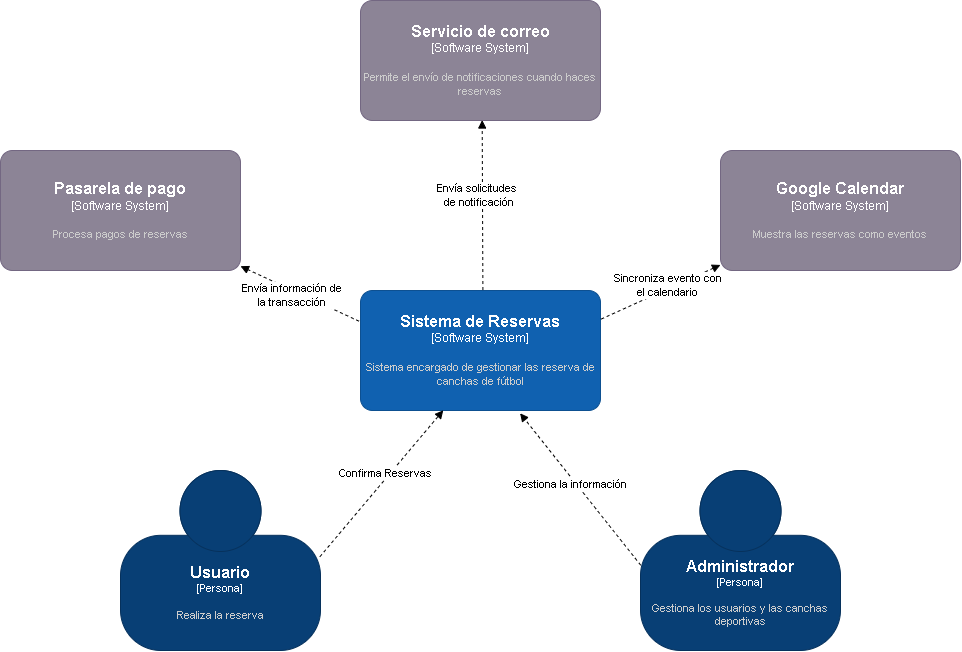

The diagram above was exported from draw.io. Its source (the exported page's mxGraphModel, read from the mxfile embedded in the PNG):
<mxGraphModel dx="2278" dy="927" grid="1" gridSize="10" guides="1" tooltips="1" connect="1" arrows="1" fold="1" page="1" pageScale="1" pageWidth="1169" pageHeight="827" math="0" shadow="0">
  <root>
    <mxCell id="0" />
    <mxCell id="1" parent="0" />
    <object placeholders="1" c4Name="Sistema de Reservas" c4Type="Software System" c4Description="Sistema encargado de gestionar las reserva de canchas de fútbol" label="&lt;font style=&quot;font-size: 16px&quot;&gt;&lt;b&gt;%c4Name%&lt;/b&gt;&lt;/font&gt;&lt;div&gt;[%c4Type%]&lt;/div&gt;&lt;br&gt;&lt;div&gt;&lt;font style=&quot;font-size: 11px&quot;&gt;&lt;font color=&quot;#cccccc&quot;&gt;%c4Description%&lt;/font&gt;&lt;/div&gt;" id="n1ipQOYqmHpk0Zpvym22-1">
      <mxCell style="rounded=1;whiteSpace=wrap;html=1;labelBackgroundColor=none;fillColor=#1061B0;fontColor=#ffffff;align=center;arcSize=10;strokeColor=#0D5091;metaEdit=1;resizable=0;points=[[0.25,0,0],[0.5,0,0],[0.75,0,0],[1,0.25,0],[1,0.5,0],[1,0.75,0],[0.75,1,0],[0.5,1,0],[0.25,1,0],[0,0.75,0],[0,0.5,0],[0,0.25,0]];" parent="1" vertex="1">
        <mxGeometry x="1050" y="379" width="240" height="120" as="geometry" />
      </mxCell>
    </object>
    <object placeholders="1" c4Name="Usuario" c4Type="Persona" c4Description="Realiza la reserva" label="&lt;font style=&quot;font-size: 16px&quot;&gt;&lt;b&gt;%c4Name%&lt;/b&gt;&lt;/font&gt;&lt;div&gt;[%c4Type%]&lt;/div&gt;&lt;br&gt;&lt;div&gt;&lt;font style=&quot;font-size: 11px&quot;&gt;&lt;font color=&quot;#cccccc&quot;&gt;%c4Description%&lt;/font&gt;&lt;/div&gt;" id="n1ipQOYqmHpk0Zpvym22-2">
      <mxCell style="html=1;fontSize=11;dashed=0;whiteSpace=wrap;fillColor=#083F75;strokeColor=#06315C;fontColor=#ffffff;shape=mxgraph.c4.person2;align=center;metaEdit=1;points=[[0.5,0,0],[1,0.5,0],[1,0.75,0],[0.75,1,0],[0.5,1,0],[0.25,1,0],[0,0.75,0],[0,0.5,0]];resizable=0;" parent="1" vertex="1">
        <mxGeometry x="810" y="559" width="200" height="180" as="geometry" />
      </mxCell>
    </object>
    <object placeholders="1" c4Name="Google Calendar" c4Type="Software System" c4Description="Muestra las reservas como eventos" label="&lt;font style=&quot;font-size: 16px&quot;&gt;&lt;b&gt;%c4Name%&lt;/b&gt;&lt;/font&gt;&lt;div&gt;[%c4Type%]&lt;/div&gt;&lt;br&gt;&lt;div&gt;&lt;font style=&quot;font-size: 11px&quot;&gt;&lt;font color=&quot;#cccccc&quot;&gt;%c4Description%&lt;/font&gt;&lt;/div&gt;" id="n1ipQOYqmHpk0Zpvym22-3">
      <mxCell style="rounded=1;whiteSpace=wrap;html=1;labelBackgroundColor=none;fillColor=#8C8496;fontColor=#ffffff;align=center;arcSize=10;strokeColor=#736782;metaEdit=1;resizable=0;points=[[0.25,0,0],[0.5,0,0],[0.75,0,0],[1,0.25,0],[1,0.5,0],[1,0.75,0],[0.75,1,0],[0.5,1,0],[0.25,1,0],[0,0.75,0],[0,0.5,0],[0,0.25,0]];" parent="1" vertex="1">
        <mxGeometry x="1410" y="239" width="240" height="120" as="geometry" />
      </mxCell>
    </object>
    <object placeholders="1" c4Name="Administrador" c4Type="Persona" c4Description="Gestiona los usuarios y las canchas deportivas" label="&lt;font style=&quot;font-size: 16px&quot;&gt;&lt;b&gt;%c4Name%&lt;/b&gt;&lt;/font&gt;&lt;div&gt;[%c4Type%]&lt;/div&gt;&lt;br&gt;&lt;div&gt;&lt;font style=&quot;font-size: 11px&quot;&gt;&lt;font color=&quot;#cccccc&quot;&gt;%c4Description%&lt;/font&gt;&lt;/div&gt;" id="n1ipQOYqmHpk0Zpvym22-4">
      <mxCell style="html=1;fontSize=11;dashed=0;whiteSpace=wrap;fillColor=#083F75;strokeColor=#06315C;fontColor=#ffffff;shape=mxgraph.c4.person2;align=center;metaEdit=1;points=[[0.5,0,0],[1,0.5,0],[1,0.75,0],[0.75,1,0],[0.5,1,0],[0.25,1,0],[0,0.75,0],[0,0.5,0]];resizable=0;" parent="1" vertex="1">
        <mxGeometry x="1330" y="559" width="200" height="180" as="geometry" />
      </mxCell>
    </object>
    <mxCell id="n1ipQOYqmHpk0Zpvym22-5" value="" style="html=1;verticalAlign=bottom;labelBackgroundColor=none;endArrow=block;endFill=1;dashed=1;rounded=0;exitX=1.003;exitY=0.238;exitDx=0;exitDy=0;exitPerimeter=0;" parent="1" source="n1ipQOYqmHpk0Zpvym22-1" target="n1ipQOYqmHpk0Zpvym22-3" edge="1">
      <mxGeometry width="160" relative="1" as="geometry">
        <mxPoint x="800" y="591" as="sourcePoint" />
        <mxPoint x="1390" y="343" as="targetPoint" />
      </mxGeometry>
    </mxCell>
    <mxCell id="n1ipQOYqmHpk0Zpvym22-6" value="Sincroniza evento con&lt;div&gt;el calendario&lt;/div&gt;" style="edgeLabel;html=1;align=center;verticalAlign=middle;resizable=0;points=[];" parent="n1ipQOYqmHpk0Zpvym22-5" connectable="0" vertex="1">
      <mxGeometry x="0.1162" y="5" relative="1" as="geometry">
        <mxPoint as="offset" />
      </mxGeometry>
    </mxCell>
    <mxCell id="n1ipQOYqmHpk0Zpvym22-7" value="" style="html=1;verticalAlign=bottom;labelBackgroundColor=none;endArrow=block;endFill=1;dashed=1;rounded=0;exitX=0.51;exitY=-0.004;exitDx=0;exitDy=0;exitPerimeter=0;entryX=0.507;entryY=0.996;entryDx=0;entryDy=0;entryPerimeter=0;" parent="1" source="n1ipQOYqmHpk0Zpvym22-1" target="n1ipQOYqmHpk0Zpvym22-15" edge="1">
      <mxGeometry width="160" relative="1" as="geometry">
        <mxPoint x="1180" y="417" as="sourcePoint" />
        <mxPoint x="1285" y="309" as="targetPoint" />
      </mxGeometry>
    </mxCell>
    <mxCell id="n1ipQOYqmHpk0Zpvym22-8" value="Envía solicitudes&amp;nbsp;&lt;div&gt;de notificación&lt;/div&gt;" style="edgeLabel;html=1;align=center;verticalAlign=middle;resizable=0;points=[];" parent="n1ipQOYqmHpk0Zpvym22-7" connectable="0" vertex="1">
      <mxGeometry x="0.1162" y="5" relative="1" as="geometry">
        <mxPoint as="offset" />
      </mxGeometry>
    </mxCell>
    <mxCell id="n1ipQOYqmHpk0Zpvym22-9" value="" style="html=1;verticalAlign=bottom;labelBackgroundColor=none;endArrow=block;endFill=1;dashed=1;rounded=0;exitX=-0.006;exitY=0.256;exitDx=0;exitDy=0;exitPerimeter=0;" parent="1" source="n1ipQOYqmHpk0Zpvym22-1" target="n1ipQOYqmHpk0Zpvym22-16" edge="1">
      <mxGeometry width="160" relative="1" as="geometry">
        <mxPoint x="920" y="477" as="sourcePoint" />
        <mxPoint x="1025" y="369" as="targetPoint" />
      </mxGeometry>
    </mxCell>
    <mxCell id="n1ipQOYqmHpk0Zpvym22-10" value="Envía información de&lt;div&gt;la transacción&lt;/div&gt;" style="edgeLabel;html=1;align=center;verticalAlign=middle;resizable=0;points=[];" parent="n1ipQOYqmHpk0Zpvym22-9" connectable="0" vertex="1">
      <mxGeometry x="0.1162" y="5" relative="1" as="geometry">
        <mxPoint as="offset" />
      </mxGeometry>
    </mxCell>
    <mxCell id="n1ipQOYqmHpk0Zpvym22-11" value="" style="html=1;verticalAlign=bottom;labelBackgroundColor=none;endArrow=block;endFill=1;dashed=1;rounded=0;exitX=0.997;exitY=0.479;exitDx=0;exitDy=0;exitPerimeter=0;entryX=0.345;entryY=0.998;entryDx=0;entryDy=0;entryPerimeter=0;" parent="1" source="n1ipQOYqmHpk0Zpvym22-2" target="n1ipQOYqmHpk0Zpvym22-1" edge="1">
      <mxGeometry width="160" relative="1" as="geometry">
        <mxPoint x="1190" y="677" as="sourcePoint" />
        <mxPoint x="1160" y="559" as="targetPoint" />
      </mxGeometry>
    </mxCell>
    <mxCell id="n1ipQOYqmHpk0Zpvym22-12" value="Confirma Reservas" style="edgeLabel;html=1;align=center;verticalAlign=middle;resizable=0;points=[];" parent="n1ipQOYqmHpk0Zpvym22-11" connectable="0" vertex="1">
      <mxGeometry x="0.1162" y="5" relative="1" as="geometry">
        <mxPoint as="offset" />
      </mxGeometry>
    </mxCell>
    <mxCell id="n1ipQOYqmHpk0Zpvym22-13" value="" style="html=1;verticalAlign=bottom;labelBackgroundColor=none;endArrow=block;endFill=1;dashed=1;rounded=0;entryX=0.665;entryY=1.023;entryDx=0;entryDy=0;entryPerimeter=0;exitX=0.001;exitY=0.526;exitDx=0;exitDy=0;exitPerimeter=0;" parent="1" source="n1ipQOYqmHpk0Zpvym22-4" target="n1ipQOYqmHpk0Zpvym22-1" edge="1">
      <mxGeometry width="160" relative="1" as="geometry">
        <mxPoint x="1160" y="719" as="sourcePoint" />
        <mxPoint x="1275" y="609" as="targetPoint" />
      </mxGeometry>
    </mxCell>
    <mxCell id="n1ipQOYqmHpk0Zpvym22-14" value="Gestiona la información" style="edgeLabel;html=1;align=center;verticalAlign=middle;resizable=0;points=[];" parent="n1ipQOYqmHpk0Zpvym22-13" connectable="0" vertex="1">
      <mxGeometry x="0.1162" y="5" relative="1" as="geometry">
        <mxPoint as="offset" />
      </mxGeometry>
    </mxCell>
    <object placeholders="1" c4Name="Servicio de correo" c4Type="Software System" c4Description="Permite el envío de notificaciones cuando haces reservas" label="&lt;font style=&quot;font-size: 16px&quot;&gt;&lt;b&gt;%c4Name%&lt;/b&gt;&lt;/font&gt;&lt;div&gt;[%c4Type%]&lt;/div&gt;&lt;br&gt;&lt;div&gt;&lt;font style=&quot;font-size: 11px&quot;&gt;&lt;font color=&quot;#cccccc&quot;&gt;%c4Description%&lt;/font&gt;&lt;/div&gt;" id="n1ipQOYqmHpk0Zpvym22-15">
      <mxCell style="rounded=1;whiteSpace=wrap;html=1;labelBackgroundColor=none;fillColor=#8C8496;fontColor=#ffffff;align=center;arcSize=10;strokeColor=#736782;metaEdit=1;resizable=0;points=[[0.25,0,0],[0.5,0,0],[0.75,0,0],[1,0.25,0],[1,0.5,0],[1,0.75,0],[0.75,1,0],[0.5,1,0],[0.25,1,0],[0,0.75,0],[0,0.5,0],[0,0.25,0]];" parent="1" vertex="1">
        <mxGeometry x="1050" y="89" width="240" height="120" as="geometry" />
      </mxCell>
    </object>
    <object placeholders="1" c4Name="Pasarela de pago" c4Type="Software System" c4Description="Procesa pagos de reservas" label="&lt;font style=&quot;font-size: 16px&quot;&gt;&lt;b&gt;%c4Name%&lt;/b&gt;&lt;/font&gt;&lt;div&gt;[%c4Type%]&lt;/div&gt;&lt;br&gt;&lt;div&gt;&lt;font style=&quot;font-size: 11px&quot;&gt;&lt;font color=&quot;#cccccc&quot;&gt;%c4Description%&lt;/font&gt;&lt;/div&gt;" id="n1ipQOYqmHpk0Zpvym22-16">
      <mxCell style="rounded=1;whiteSpace=wrap;html=1;labelBackgroundColor=none;fillColor=#8C8496;fontColor=#ffffff;align=center;arcSize=10;strokeColor=#736782;metaEdit=1;resizable=0;points=[[0.25,0,0],[0.5,0,0],[0.75,0,0],[1,0.25,0],[1,0.5,0],[1,0.75,0],[0.75,1,0],[0.5,1,0],[0.25,1,0],[0,0.75,0],[0,0.5,0],[0,0.25,0]];" parent="1" vertex="1">
        <mxGeometry x="690" y="239" width="240" height="120" as="geometry" />
      </mxCell>
    </object>
  </root>
</mxGraphModel>